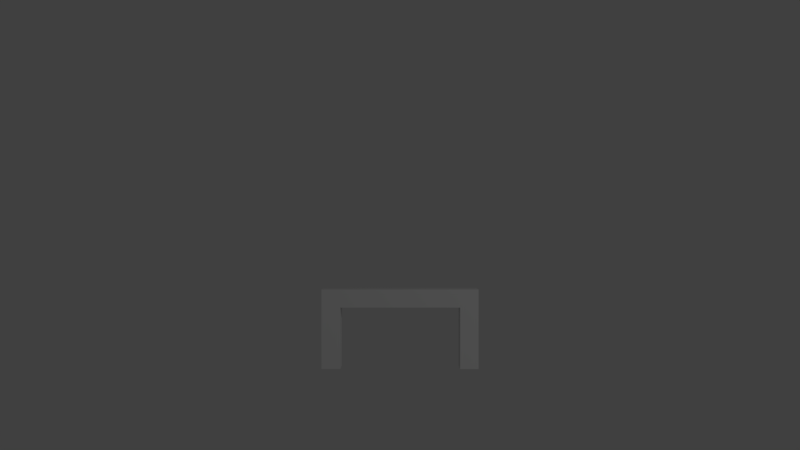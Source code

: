 # Source: staple.blend  (saved by Blender 2.78.0; exported with 4.5.12 LTS)
import bpy
from mathutils import Matrix  # noqa: F401  (used for matrix-valued properties, if any)

bpy.ops.wm.read_factory_settings(use_empty=True)
scene = bpy.context.scene
scene.name = 'Scene'

# ---- collections
col_collection_1 = bpy.data.collections.new('Collection 1'); scene.collection.children.link(col_collection_1)

# ---- materials (node trees are filled in below, after node groups)
mat_silver = bpy.data.materials.new('Silver')
mat_silver.alpha_threshold = 0.0
mat_silver.use_transparent_shadow = False
mat_silver.roughness = 0.5
mat_silver.specular_intensity = 0.3302
mat_silver.line_color = (0.0, 0.0, 0.0, 1.0)

# ---- material node trees

# ---- world
world_world = bpy.data.worlds.new('World'); scene.world = world_world
world_world.color = (0.05088, 0.05088, 0.05088)
world_world.use_sun_shadow = False
world_world.sun_shadow_jitter_overblur = 0.0
world_world.cycles.sampling_method = 'MANUAL'

# ---- cameras
cam_camera = bpy.data.cameras.new('Camera')
cam_camera.clip_end = 100.0
cam_camera.lens = 35.0
cam_camera.sensor_width = 32.0
cam_camera.sensor_height = 18.0
cam_camera.ortho_scale = 7.314
cam_camera.dof.focus_distance = 0.0
cam_camera.dof.aperture_fstop = 128.0

# ---- lights
light_lamp = bpy.data.lights.new('Lamp', 'POINT')
light_lamp.transmission_factor = 0.0
light_lamp.cutoff_distance = 30.0
light_lamp.energy = 100.0
light_lamp.shadow_buffer_clip_start = 1.001
light_lamp.shadow_soft_size = 0.1
light_lamp.shadow_maximum_resolution = 0.006
light_lamp.use_absolute_resolution = True

# ---- meshes
me_staple = bpy.data.meshes.new('staple')
me_staple.from_pydata([(1.0, 1.0, -1.0), (1.0, -1.0, -1.0), (-1.0, -1.0, -1.0), (-1.0, 1.0, -1.0), (1.0, 1.0, 0.5351), (1.0, -1.0, 0.5351), (-1.0, -1.0, 0.5351), (-1.0, 1.0, 0.5351), (1.0, -0.7657, -1.0), (-1.0, -0.7657, -1.0), (1.0, -0.7657, 0.5351), (-1.0, -0.7657, 0.5351), (-1.0, 0.7596, -1.0), (-1.0, 0.7596, 0.5351), (1.0, 0.7596, -1.0), (1.0, 0.7596, 0.5351), (1.0, -0.7657, 5.752), (1.0, -1.0, 5.752), (-1.0, -1.0, 5.752), (-1.0, -0.7657, 5.752), (1.0, 1.0, 5.749), (-1.0, 1.0, 5.749), (-1.0, 0.7596, 5.749), (1.0, 0.7596, 5.749)], [], [(8, 1, 2, 9), (11, 6, 18, 19), (8, 10, 5, 1), (1, 5, 6, 2), (12, 13, 7, 3), (4, 0, 3, 7), (2, 6, 11, 9), (14, 15, 10, 8), (15, 13, 11, 10), (14, 8, 9, 12), (0, 14, 12, 3), (7, 13, 22, 21), (0, 4, 15, 14), (9, 11, 13, 12), (16, 19, 18, 17), (10, 11, 19, 16), (6, 5, 17, 18), (5, 10, 16, 17), (20, 21, 22, 23), (4, 7, 21, 20), (13, 15, 23, 22), (15, 4, 20, 23)])
me_staple.materials.append(mat_silver)
me_staple.use_remesh_preserve_volume = False
me_staple.use_remesh_preserve_attributes = False
me_staple.use_mirror_vertex_groups = False
me_staple.update()

# ---- objects
ob_staple = bpy.data.objects.new('staple', me_staple)
ob_lamp = bpy.data.objects.new('Lamp', light_lamp)
ob_camera = bpy.data.objects.new('Camera', cam_camera)

# ---- transforms, parenting, visibility, modifiers, constraints
ob_staple.location = (0.0, 0.0, 0.0)
ob_staple.rotation_euler = (-3.821e-15, -3.142, 1.571)
ob_staple.scale = (0.08346, 0.5564, 0.08346)
ob_staple.lock_rotations_4d = False
ob_staple.empty_display_type = 'ARROWS'
ob_staple.lineart.crease_threshold = 0.0
ob_lamp.location = (4.076, -4.973, 2.818)
ob_lamp.rotation_euler = (0.6503, 0.05522, 1.866)
ob_lamp.lock_rotations_4d = False
ob_lamp.empty_display_type = 'ARROWS'
ob_lamp.color = (0.0, 0.0, 0.0, 0.0)
ob_lamp.lineart.crease_threshold = 0.0
ob_camera.location = (1.34e-16, -6.28, 0.539)
ob_camera.rotation_euler = (1.571, -0.0, 0.0)
ob_camera.scale = (1.0, 1.0, 1.0)
ob_camera.lock_rotations_4d = False
ob_camera.empty_display_type = 'ARROWS'
ob_camera.color = (0.0, 0.0, 0.0, 0.0)
ob_camera.display_type = 'WIRE'
ob_camera.lineart.crease_threshold = 0.0

# ---- collection membership
col_collection_1.objects.link(ob_staple)
col_collection_1.objects.link(ob_lamp)
col_collection_1.objects.link(ob_camera)

# ---- scene / render settings (as saved in the file)
scene.camera = ob_camera
scene.frame_start = 1; scene.frame_end = 250; scene.frame_set(1)
scene.render.engine = 'BLENDER_EEVEE_NEXT'
scene.render.resolution_percentage = 50
scene.render.dither_intensity = 0.0
scene.cycles.use_denoising = False
scene.cycles.samples = 128
scene.cycles.sampling_pattern = 'TABULATED_SOBOL'
scene.cycles.light_sampling_threshold = 0.0
scene.cycles.use_adaptive_sampling = False
scene.cycles.use_light_tree = False
scene.cycles.blur_glossy = 0.0
scene.cycles.sample_clamp_indirect = 0.0
scene.view_settings.view_transform = 'Standard'
bpy.context.view_layer.update()
